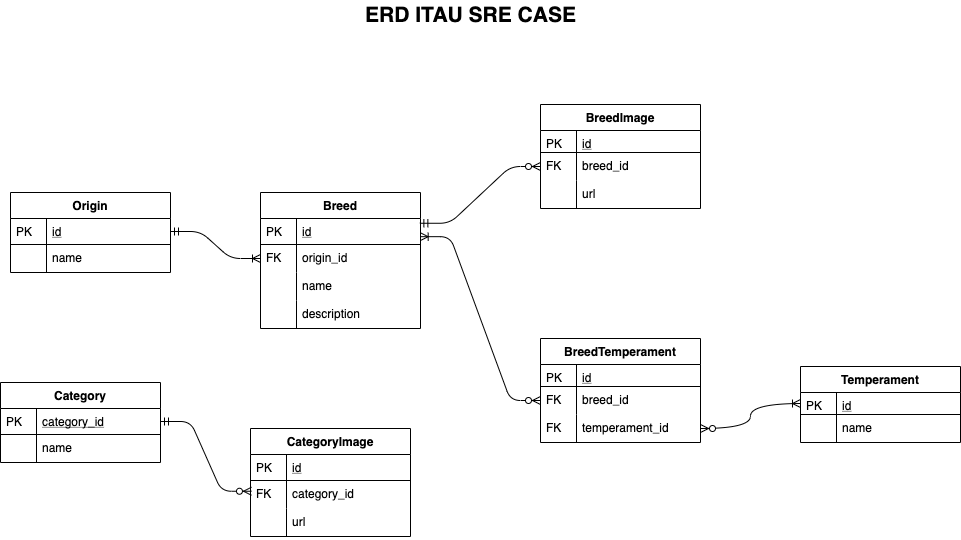

The diagram above was exported from draw.io. Its source (the exported page's mxGraphModel, read from the mxfile embedded in the PNG):
<mxGraphModel dx="4424" dy="3320" grid="1" gridSize="10" guides="1" tooltips="1" connect="1" arrows="1" fold="1" page="1" pageScale="1" pageWidth="1169" pageHeight="827" math="0" shadow="0">
  <root>
    <mxCell id="WIyWlLk6GJQsqaUBKTNV-0" />
    <mxCell id="WIyWlLk6GJQsqaUBKTNV-1" parent="WIyWlLk6GJQsqaUBKTNV-0" />
    <mxCell id="iT5lbiJCOR_2X5qmZBsD-16" value="" style="edgeStyle=entityRelationEdgeStyle;fontSize=12;html=1;endArrow=ERoneToMany;startArrow=ERmandOne;exitX=1;exitY=0.5;exitDx=0;exitDy=0;entryX=0;entryY=0.5;entryDx=0;entryDy=0;strokeColor=#000000;" parent="WIyWlLk6GJQsqaUBKTNV-1" source="iT5lbiJCOR_2X5qmZBsD-7" target="zkfFHV4jXpPFQw0GAbJ--54" edge="1">
      <mxGeometry width="100" height="100" relative="1" as="geometry">
        <mxPoint x="190" y="246" as="sourcePoint" />
        <mxPoint x="254" y="-10" as="targetPoint" />
      </mxGeometry>
    </mxCell>
    <mxCell id="iT5lbiJCOR_2X5qmZBsD-39" value="" style="edgeStyle=entityRelationEdgeStyle;fontSize=12;html=1;endArrow=ERzeroToMany;endFill=1;exitX=0.996;exitY=0.183;exitDx=0;exitDy=0;entryX=0;entryY=0.5;entryDx=0;entryDy=0;startArrow=ERmandOne;startFill=0;exitPerimeter=0;" parent="WIyWlLk6GJQsqaUBKTNV-1" source="zkfFHV4jXpPFQw0GAbJ--52" target="iT5lbiJCOR_2X5qmZBsD-31" edge="1">
      <mxGeometry width="100" height="100" relative="1" as="geometry">
        <mxPoint x="720" y="510" as="sourcePoint" />
        <mxPoint x="680" y="280" as="targetPoint" />
      </mxGeometry>
    </mxCell>
    <mxCell id="iT5lbiJCOR_2X5qmZBsD-66" value="" style="rounded=0;orthogonalLoop=1;jettySize=auto;html=1;startArrow=ERoneToMany;startFill=0;endArrow=ERzeroToMany;endFill=1;strokeColor=#000000;entryX=1;entryY=0.5;entryDx=0;entryDy=0;exitX=0;exitY=0.5;exitDx=0;exitDy=0;edgeStyle=orthogonalEdgeStyle;curved=1;" parent="WIyWlLk6GJQsqaUBKTNV-1" source="iT5lbiJCOR_2X5qmZBsD-48" target="iT5lbiJCOR_2X5qmZBsD-45" edge="1">
      <mxGeometry relative="1" as="geometry">
        <mxPoint x="750" y="528" as="targetPoint" />
      </mxGeometry>
    </mxCell>
    <mxCell id="zkfFHV4jXpPFQw0GAbJ--51" value="Breed" style="swimlane;fontStyle=1;childLayout=stackLayout;horizontal=1;startSize=26;horizontalStack=0;resizeParent=1;resizeLast=0;collapsible=1;marginBottom=0;rounded=0;shadow=0;strokeWidth=1;" parent="WIyWlLk6GJQsqaUBKTNV-1" vertex="1">
      <mxGeometry x="380" y="224" width="160" height="136" as="geometry">
        <mxRectangle x="20" y="80" width="160" height="26" as="alternateBounds" />
      </mxGeometry>
    </mxCell>
    <mxCell id="zkfFHV4jXpPFQw0GAbJ--52" value="id" style="shape=partialRectangle;top=0;left=0;right=0;bottom=1;align=left;verticalAlign=top;fillColor=none;spacingLeft=40;spacingRight=4;overflow=hidden;rotatable=0;points=[[0,0.5],[1,0.5]];portConstraint=eastwest;dropTarget=0;rounded=0;shadow=0;strokeWidth=1;fontStyle=4" parent="zkfFHV4jXpPFQw0GAbJ--51" vertex="1">
      <mxGeometry y="26" width="160" height="26" as="geometry" />
    </mxCell>
    <mxCell id="zkfFHV4jXpPFQw0GAbJ--53" value="PK" style="shape=partialRectangle;top=0;left=0;bottom=0;fillColor=none;align=left;verticalAlign=top;spacingLeft=4;spacingRight=4;overflow=hidden;rotatable=0;points=[];portConstraint=eastwest;part=1;" parent="zkfFHV4jXpPFQw0GAbJ--52" vertex="1" connectable="0">
      <mxGeometry width="36" height="26" as="geometry" />
    </mxCell>
    <mxCell id="zkfFHV4jXpPFQw0GAbJ--54" value="origin_id&#10;" style="shape=partialRectangle;top=0;left=0;right=0;bottom=0;align=left;verticalAlign=top;fillColor=none;spacingLeft=40;spacingRight=4;overflow=hidden;rotatable=0;points=[[0,0.5],[1,0.5]];portConstraint=eastwest;dropTarget=0;rounded=0;shadow=0;strokeWidth=1;" parent="zkfFHV4jXpPFQw0GAbJ--51" vertex="1">
      <mxGeometry y="52" width="160" height="28" as="geometry" />
    </mxCell>
    <mxCell id="zkfFHV4jXpPFQw0GAbJ--55" value="FK&#10;" style="shape=partialRectangle;top=0;left=0;bottom=0;fillColor=none;align=left;verticalAlign=top;spacingLeft=4;spacingRight=4;overflow=hidden;rotatable=0;points=[];portConstraint=eastwest;part=1;" parent="zkfFHV4jXpPFQw0GAbJ--54" vertex="1" connectable="0">
      <mxGeometry width="36" height="28" as="geometry" />
    </mxCell>
    <mxCell id="iT5lbiJCOR_2X5qmZBsD-0" value="name" style="shape=partialRectangle;top=0;left=0;right=0;bottom=0;align=left;verticalAlign=top;fillColor=none;spacingLeft=40;spacingRight=4;overflow=hidden;rotatable=0;points=[[0,0.5],[1,0.5]];portConstraint=eastwest;dropTarget=0;rounded=0;shadow=0;strokeWidth=1;" parent="zkfFHV4jXpPFQw0GAbJ--51" vertex="1">
      <mxGeometry y="80" width="160" height="28" as="geometry" />
    </mxCell>
    <mxCell id="iT5lbiJCOR_2X5qmZBsD-1" value="" style="shape=partialRectangle;top=0;left=0;bottom=0;fillColor=none;align=left;verticalAlign=top;spacingLeft=4;spacingRight=4;overflow=hidden;rotatable=0;points=[];portConstraint=eastwest;part=1;" parent="iT5lbiJCOR_2X5qmZBsD-0" vertex="1" connectable="0">
      <mxGeometry width="36" height="28" as="geometry" />
    </mxCell>
    <mxCell id="iT5lbiJCOR_2X5qmZBsD-2" value="description" style="shape=partialRectangle;top=0;left=0;right=0;bottom=0;align=left;verticalAlign=top;fillColor=none;spacingLeft=40;spacingRight=4;overflow=hidden;rotatable=0;points=[[0,0.5],[1,0.5]];portConstraint=eastwest;dropTarget=0;rounded=0;shadow=0;strokeWidth=1;" parent="zkfFHV4jXpPFQw0GAbJ--51" vertex="1">
      <mxGeometry y="108" width="160" height="28" as="geometry" />
    </mxCell>
    <mxCell id="iT5lbiJCOR_2X5qmZBsD-3" value="" style="shape=partialRectangle;top=0;left=0;bottom=0;fillColor=none;align=left;verticalAlign=top;spacingLeft=4;spacingRight=4;overflow=hidden;rotatable=0;points=[];portConstraint=eastwest;part=1;" parent="iT5lbiJCOR_2X5qmZBsD-2" vertex="1" connectable="0">
      <mxGeometry width="36" height="28" as="geometry" />
    </mxCell>
    <mxCell id="iT5lbiJCOR_2X5qmZBsD-70" value="" style="edgeStyle=entityRelationEdgeStyle;fontSize=12;html=1;endArrow=ERzeroToMany;endFill=1;strokeColor=#000000;entryX=0;entryY=0.5;entryDx=0;entryDy=0;exitX=0.998;exitY=0.699;exitDx=0;exitDy=0;startArrow=ERoneToMany;startFill=0;exitPerimeter=0;" parent="WIyWlLk6GJQsqaUBKTNV-1" source="zkfFHV4jXpPFQw0GAbJ--52" target="iT5lbiJCOR_2X5qmZBsD-43" edge="1">
      <mxGeometry width="100" height="100" relative="1" as="geometry">
        <mxPoint x="510" y="470" as="sourcePoint" />
        <mxPoint x="590" y="450" as="targetPoint" />
      </mxGeometry>
    </mxCell>
    <mxCell id="iT5lbiJCOR_2X5qmZBsD-91" value="" style="edgeStyle=entityRelationEdgeStyle;fontSize=12;html=1;endArrow=ERzeroToMany;endFill=1;entryX=0.006;entryY=0.384;entryDx=0;entryDy=0;startArrow=ERmandOne;startFill=0;exitX=1;exitY=0.5;exitDx=0;exitDy=0;entryPerimeter=0;" parent="WIyWlLk6GJQsqaUBKTNV-1" source="iT5lbiJCOR_2X5qmZBsD-73" target="iT5lbiJCOR_2X5qmZBsD-85" edge="1">
      <mxGeometry width="100" height="100" relative="1" as="geometry">
        <mxPoint x="165" y="516" as="sourcePoint" />
        <mxPoint x="495" y="726" as="targetPoint" />
      </mxGeometry>
    </mxCell>
    <mxCell id="iT5lbiJCOR_2X5qmZBsD-40" value="BreedTemperament" style="swimlane;fontStyle=1;childLayout=stackLayout;horizontal=1;startSize=26;horizontalStack=0;resizeParent=1;resizeLast=0;collapsible=1;marginBottom=0;rounded=0;shadow=0;strokeWidth=1;" parent="WIyWlLk6GJQsqaUBKTNV-1" vertex="1">
      <mxGeometry x="660" y="370" width="160" height="104" as="geometry">
        <mxRectangle x="20" y="80" width="160" height="26" as="alternateBounds" />
      </mxGeometry>
    </mxCell>
    <mxCell id="iT5lbiJCOR_2X5qmZBsD-41" value="id" style="shape=partialRectangle;top=0;left=0;right=0;bottom=1;align=left;verticalAlign=top;fillColor=none;spacingLeft=40;spacingRight=4;overflow=hidden;rotatable=0;points=[[0,0.5],[1,0.5]];portConstraint=eastwest;dropTarget=0;rounded=0;shadow=0;strokeWidth=1;fontStyle=4" parent="iT5lbiJCOR_2X5qmZBsD-40" vertex="1">
      <mxGeometry y="26" width="160" height="22" as="geometry" />
    </mxCell>
    <mxCell id="iT5lbiJCOR_2X5qmZBsD-42" value="PK" style="shape=partialRectangle;top=0;left=0;bottom=0;fillColor=none;align=left;verticalAlign=top;spacingLeft=4;spacingRight=4;overflow=hidden;rotatable=0;points=[];portConstraint=eastwest;part=1;" parent="iT5lbiJCOR_2X5qmZBsD-41" vertex="1" connectable="0">
      <mxGeometry width="36" height="22" as="geometry" />
    </mxCell>
    <mxCell id="iT5lbiJCOR_2X5qmZBsD-43" value="breed_id" style="shape=partialRectangle;top=0;left=0;right=0;bottom=0;align=left;verticalAlign=top;fillColor=none;spacingLeft=40;spacingRight=4;overflow=hidden;rotatable=0;points=[[0,0.5],[1,0.5]];portConstraint=eastwest;dropTarget=0;rounded=0;shadow=0;strokeWidth=1;" parent="iT5lbiJCOR_2X5qmZBsD-40" vertex="1">
      <mxGeometry y="48" width="160" height="28" as="geometry" />
    </mxCell>
    <mxCell id="iT5lbiJCOR_2X5qmZBsD-44" value="FK&#10;" style="shape=partialRectangle;top=0;left=0;bottom=0;fillColor=none;align=left;verticalAlign=top;spacingLeft=4;spacingRight=4;overflow=hidden;rotatable=0;points=[];portConstraint=eastwest;part=1;" parent="iT5lbiJCOR_2X5qmZBsD-43" vertex="1" connectable="0">
      <mxGeometry width="36" height="28" as="geometry" />
    </mxCell>
    <mxCell id="iT5lbiJCOR_2X5qmZBsD-45" value="temperament_id" style="shape=partialRectangle;top=0;left=0;right=0;bottom=0;align=left;verticalAlign=top;fillColor=none;spacingLeft=40;spacingRight=4;overflow=hidden;rotatable=0;points=[[0,0.5],[1,0.5]];portConstraint=eastwest;dropTarget=0;rounded=0;shadow=0;strokeWidth=1;" parent="iT5lbiJCOR_2X5qmZBsD-40" vertex="1">
      <mxGeometry y="76" width="160" height="28" as="geometry" />
    </mxCell>
    <mxCell id="iT5lbiJCOR_2X5qmZBsD-46" value="FK" style="shape=partialRectangle;top=0;left=0;bottom=0;fillColor=none;align=left;verticalAlign=top;spacingLeft=4;spacingRight=4;overflow=hidden;rotatable=0;points=[];portConstraint=eastwest;part=1;" parent="iT5lbiJCOR_2X5qmZBsD-45" vertex="1" connectable="0">
      <mxGeometry width="36" height="28" as="geometry" />
    </mxCell>
    <mxCell id="iT5lbiJCOR_2X5qmZBsD-28" value="BreedImage" style="swimlane;fontStyle=1;childLayout=stackLayout;horizontal=1;startSize=26;horizontalStack=0;resizeParent=1;resizeLast=0;collapsible=1;marginBottom=0;rounded=0;shadow=0;strokeWidth=1;" parent="WIyWlLk6GJQsqaUBKTNV-1" vertex="1">
      <mxGeometry x="660" y="136" width="160" height="104" as="geometry">
        <mxRectangle x="20" y="80" width="160" height="26" as="alternateBounds" />
      </mxGeometry>
    </mxCell>
    <mxCell id="iT5lbiJCOR_2X5qmZBsD-29" value="id" style="shape=partialRectangle;top=0;left=0;right=0;bottom=1;align=left;verticalAlign=top;fillColor=none;spacingLeft=40;spacingRight=4;overflow=hidden;rotatable=0;points=[[0,0.5],[1,0.5]];portConstraint=eastwest;dropTarget=0;rounded=0;shadow=0;strokeWidth=1;fontStyle=4" parent="iT5lbiJCOR_2X5qmZBsD-28" vertex="1">
      <mxGeometry y="26" width="160" height="22" as="geometry" />
    </mxCell>
    <mxCell id="iT5lbiJCOR_2X5qmZBsD-30" value="PK" style="shape=partialRectangle;top=0;left=0;bottom=0;fillColor=none;align=left;verticalAlign=top;spacingLeft=4;spacingRight=4;overflow=hidden;rotatable=0;points=[];portConstraint=eastwest;part=1;" parent="iT5lbiJCOR_2X5qmZBsD-29" vertex="1" connectable="0">
      <mxGeometry width="36" height="22" as="geometry" />
    </mxCell>
    <mxCell id="iT5lbiJCOR_2X5qmZBsD-31" value="breed_id" style="shape=partialRectangle;top=0;left=0;right=0;bottom=0;align=left;verticalAlign=top;fillColor=none;spacingLeft=40;spacingRight=4;overflow=hidden;rotatable=0;points=[[0,0.5],[1,0.5]];portConstraint=eastwest;dropTarget=0;rounded=0;shadow=0;strokeWidth=1;" parent="iT5lbiJCOR_2X5qmZBsD-28" vertex="1">
      <mxGeometry y="48" width="160" height="28" as="geometry" />
    </mxCell>
    <mxCell id="iT5lbiJCOR_2X5qmZBsD-32" value="FK&#10;" style="shape=partialRectangle;top=0;left=0;bottom=0;fillColor=none;align=left;verticalAlign=top;spacingLeft=4;spacingRight=4;overflow=hidden;rotatable=0;points=[];portConstraint=eastwest;part=1;" parent="iT5lbiJCOR_2X5qmZBsD-31" vertex="1" connectable="0">
      <mxGeometry width="36" height="28" as="geometry" />
    </mxCell>
    <mxCell id="iT5lbiJCOR_2X5qmZBsD-33" value="url" style="shape=partialRectangle;top=0;left=0;right=0;bottom=0;align=left;verticalAlign=top;fillColor=none;spacingLeft=40;spacingRight=4;overflow=hidden;rotatable=0;points=[[0,0.5],[1,0.5]];portConstraint=eastwest;dropTarget=0;rounded=0;shadow=0;strokeWidth=1;" parent="iT5lbiJCOR_2X5qmZBsD-28" vertex="1">
      <mxGeometry y="76" width="160" height="28" as="geometry" />
    </mxCell>
    <mxCell id="iT5lbiJCOR_2X5qmZBsD-34" value="" style="shape=partialRectangle;top=0;left=0;bottom=0;fillColor=none;align=left;verticalAlign=top;spacingLeft=4;spacingRight=4;overflow=hidden;rotatable=0;points=[];portConstraint=eastwest;part=1;" parent="iT5lbiJCOR_2X5qmZBsD-33" vertex="1" connectable="0">
      <mxGeometry width="36" height="28" as="geometry" />
    </mxCell>
    <mxCell id="iT5lbiJCOR_2X5qmZBsD-47" value="Temperament" style="swimlane;fontStyle=1;childLayout=stackLayout;horizontal=1;startSize=26;horizontalStack=0;resizeParent=1;resizeLast=0;collapsible=1;marginBottom=0;rounded=0;shadow=0;strokeWidth=1;" parent="WIyWlLk6GJQsqaUBKTNV-1" vertex="1">
      <mxGeometry x="920" y="398" width="160" height="76" as="geometry">
        <mxRectangle x="20" y="80" width="160" height="26" as="alternateBounds" />
      </mxGeometry>
    </mxCell>
    <mxCell id="iT5lbiJCOR_2X5qmZBsD-48" value="id" style="shape=partialRectangle;top=0;left=0;right=0;bottom=1;align=left;verticalAlign=top;fillColor=none;spacingLeft=40;spacingRight=4;overflow=hidden;rotatable=0;points=[[0,0.5],[1,0.5]];portConstraint=eastwest;dropTarget=0;rounded=0;shadow=0;strokeWidth=1;fontStyle=4" parent="iT5lbiJCOR_2X5qmZBsD-47" vertex="1">
      <mxGeometry y="26" width="160" height="22" as="geometry" />
    </mxCell>
    <mxCell id="iT5lbiJCOR_2X5qmZBsD-49" value="PK" style="shape=partialRectangle;top=0;left=0;bottom=0;fillColor=none;align=left;verticalAlign=top;spacingLeft=4;spacingRight=4;overflow=hidden;rotatable=0;points=[];portConstraint=eastwest;part=1;" parent="iT5lbiJCOR_2X5qmZBsD-48" vertex="1" connectable="0">
      <mxGeometry width="36" height="22" as="geometry" />
    </mxCell>
    <mxCell id="iT5lbiJCOR_2X5qmZBsD-50" value="name" style="shape=partialRectangle;top=0;left=0;right=0;bottom=0;align=left;verticalAlign=top;fillColor=none;spacingLeft=40;spacingRight=4;overflow=hidden;rotatable=0;points=[[0,0.5],[1,0.5]];portConstraint=eastwest;dropTarget=0;rounded=0;shadow=0;strokeWidth=1;" parent="iT5lbiJCOR_2X5qmZBsD-47" vertex="1">
      <mxGeometry y="48" width="160" height="28" as="geometry" />
    </mxCell>
    <mxCell id="iT5lbiJCOR_2X5qmZBsD-51" value="" style="shape=partialRectangle;top=0;left=0;bottom=0;fillColor=none;align=left;verticalAlign=top;spacingLeft=4;spacingRight=4;overflow=hidden;rotatable=0;points=[];portConstraint=eastwest;part=1;" parent="iT5lbiJCOR_2X5qmZBsD-50" vertex="1" connectable="0">
      <mxGeometry width="36" height="28" as="geometry" />
    </mxCell>
    <mxCell id="iT5lbiJCOR_2X5qmZBsD-6" value="Origin" style="swimlane;fontStyle=1;childLayout=stackLayout;horizontal=1;startSize=26;horizontalStack=0;resizeParent=1;resizeLast=0;collapsible=1;marginBottom=0;rounded=0;shadow=0;strokeWidth=1;" parent="WIyWlLk6GJQsqaUBKTNV-1" vertex="1">
      <mxGeometry x="130" y="224" width="160" height="80" as="geometry">
        <mxRectangle x="20" y="80" width="160" height="26" as="alternateBounds" />
      </mxGeometry>
    </mxCell>
    <mxCell id="iT5lbiJCOR_2X5qmZBsD-7" value="id" style="shape=partialRectangle;top=0;left=0;right=0;bottom=1;align=left;verticalAlign=top;fillColor=none;spacingLeft=40;spacingRight=4;overflow=hidden;rotatable=0;points=[[0,0.5],[1,0.5]];portConstraint=eastwest;dropTarget=0;rounded=0;shadow=0;strokeWidth=1;fontStyle=4" parent="iT5lbiJCOR_2X5qmZBsD-6" vertex="1">
      <mxGeometry y="26" width="160" height="26" as="geometry" />
    </mxCell>
    <mxCell id="iT5lbiJCOR_2X5qmZBsD-8" value="PK" style="shape=partialRectangle;top=0;left=0;bottom=0;fillColor=none;align=left;verticalAlign=top;spacingLeft=4;spacingRight=4;overflow=hidden;rotatable=0;points=[];portConstraint=eastwest;part=1;" parent="iT5lbiJCOR_2X5qmZBsD-7" vertex="1" connectable="0">
      <mxGeometry width="36" height="26" as="geometry" />
    </mxCell>
    <mxCell id="iT5lbiJCOR_2X5qmZBsD-11" value="name" style="shape=partialRectangle;top=0;left=0;right=0;bottom=0;align=left;verticalAlign=top;fillColor=none;spacingLeft=40;spacingRight=4;overflow=hidden;rotatable=0;points=[[0,0.5],[1,0.5]];portConstraint=eastwest;dropTarget=0;rounded=0;shadow=0;strokeWidth=1;" parent="iT5lbiJCOR_2X5qmZBsD-6" vertex="1">
      <mxGeometry y="52" width="160" height="28" as="geometry" />
    </mxCell>
    <mxCell id="iT5lbiJCOR_2X5qmZBsD-12" value="" style="shape=partialRectangle;top=0;left=0;bottom=0;fillColor=none;align=left;verticalAlign=top;spacingLeft=4;spacingRight=4;overflow=hidden;rotatable=0;points=[];portConstraint=eastwest;part=1;" parent="iT5lbiJCOR_2X5qmZBsD-11" vertex="1" connectable="0">
      <mxGeometry width="36" height="28" as="geometry" />
    </mxCell>
    <mxCell id="iT5lbiJCOR_2X5qmZBsD-72" value="Category" style="swimlane;fontStyle=1;childLayout=stackLayout;horizontal=1;startSize=26;horizontalStack=0;resizeParent=1;resizeLast=0;collapsible=1;marginBottom=0;rounded=0;shadow=0;strokeWidth=1;" parent="WIyWlLk6GJQsqaUBKTNV-1" vertex="1">
      <mxGeometry x="120" y="414" width="160" height="80" as="geometry">
        <mxRectangle x="20" y="80" width="160" height="26" as="alternateBounds" />
      </mxGeometry>
    </mxCell>
    <mxCell id="iT5lbiJCOR_2X5qmZBsD-73" value="category_id" style="shape=partialRectangle;top=0;left=0;right=0;bottom=1;align=left;verticalAlign=top;fillColor=none;spacingLeft=40;spacingRight=4;overflow=hidden;rotatable=0;points=[[0,0.5],[1,0.5]];portConstraint=eastwest;dropTarget=0;rounded=0;shadow=0;strokeWidth=1;fontStyle=4" parent="iT5lbiJCOR_2X5qmZBsD-72" vertex="1">
      <mxGeometry y="26" width="160" height="26" as="geometry" />
    </mxCell>
    <mxCell id="iT5lbiJCOR_2X5qmZBsD-74" value="PK" style="shape=partialRectangle;top=0;left=0;bottom=0;fillColor=none;align=left;verticalAlign=top;spacingLeft=4;spacingRight=4;overflow=hidden;rotatable=0;points=[];portConstraint=eastwest;part=1;" parent="iT5lbiJCOR_2X5qmZBsD-73" vertex="1" connectable="0">
      <mxGeometry width="36" height="26" as="geometry" />
    </mxCell>
    <mxCell id="iT5lbiJCOR_2X5qmZBsD-75" value="name" style="shape=partialRectangle;top=0;left=0;right=0;bottom=0;align=left;verticalAlign=top;fillColor=none;spacingLeft=40;spacingRight=4;overflow=hidden;rotatable=0;points=[[0,0.5],[1,0.5]];portConstraint=eastwest;dropTarget=0;rounded=0;shadow=0;strokeWidth=1;" parent="iT5lbiJCOR_2X5qmZBsD-72" vertex="1">
      <mxGeometry y="52" width="160" height="28" as="geometry" />
    </mxCell>
    <mxCell id="iT5lbiJCOR_2X5qmZBsD-76" value="" style="shape=partialRectangle;top=0;left=0;bottom=0;fillColor=none;align=left;verticalAlign=top;spacingLeft=4;spacingRight=4;overflow=hidden;rotatable=0;points=[];portConstraint=eastwest;part=1;" parent="iT5lbiJCOR_2X5qmZBsD-75" vertex="1" connectable="0">
      <mxGeometry width="36" height="28" as="geometry" />
    </mxCell>
    <mxCell id="iT5lbiJCOR_2X5qmZBsD-82" value="CategoryImage" style="swimlane;fontStyle=1;childLayout=stackLayout;horizontal=1;startSize=26;horizontalStack=0;resizeParent=1;resizeLast=0;collapsible=1;marginBottom=0;rounded=0;shadow=0;strokeWidth=1;" parent="WIyWlLk6GJQsqaUBKTNV-1" vertex="1">
      <mxGeometry x="370" y="460" width="160" height="108" as="geometry">
        <mxRectangle x="20" y="80" width="160" height="26" as="alternateBounds" />
      </mxGeometry>
    </mxCell>
    <mxCell id="iT5lbiJCOR_2X5qmZBsD-83" value="id" style="shape=partialRectangle;top=0;left=0;right=0;bottom=1;align=left;verticalAlign=top;fillColor=none;spacingLeft=40;spacingRight=4;overflow=hidden;rotatable=0;points=[[0,0.5],[1,0.5]];portConstraint=eastwest;dropTarget=0;rounded=0;shadow=0;strokeWidth=1;fontStyle=4" parent="iT5lbiJCOR_2X5qmZBsD-82" vertex="1">
      <mxGeometry y="26" width="160" height="26" as="geometry" />
    </mxCell>
    <mxCell id="iT5lbiJCOR_2X5qmZBsD-84" value="PK" style="shape=partialRectangle;top=0;left=0;bottom=0;fillColor=none;align=left;verticalAlign=top;spacingLeft=4;spacingRight=4;overflow=hidden;rotatable=0;points=[];portConstraint=eastwest;part=1;" parent="iT5lbiJCOR_2X5qmZBsD-83" vertex="1" connectable="0">
      <mxGeometry width="36" height="26" as="geometry" />
    </mxCell>
    <mxCell id="iT5lbiJCOR_2X5qmZBsD-85" value="category_id" style="shape=partialRectangle;top=0;left=0;right=0;bottom=0;align=left;verticalAlign=top;fillColor=none;spacingLeft=40;spacingRight=4;overflow=hidden;rotatable=0;points=[[0,0.5],[1,0.5]];portConstraint=eastwest;dropTarget=0;rounded=0;shadow=0;strokeWidth=1;" parent="iT5lbiJCOR_2X5qmZBsD-82" vertex="1">
      <mxGeometry y="52" width="160" height="28" as="geometry" />
    </mxCell>
    <mxCell id="iT5lbiJCOR_2X5qmZBsD-86" value="FK" style="shape=partialRectangle;top=0;left=0;bottom=0;fillColor=none;align=left;verticalAlign=top;spacingLeft=4;spacingRight=4;overflow=hidden;rotatable=0;points=[];portConstraint=eastwest;part=1;" parent="iT5lbiJCOR_2X5qmZBsD-85" vertex="1" connectable="0">
      <mxGeometry width="36" height="28" as="geometry" />
    </mxCell>
    <mxCell id="iT5lbiJCOR_2X5qmZBsD-87" value="url" style="shape=partialRectangle;top=0;left=0;right=0;bottom=0;align=left;verticalAlign=top;fillColor=none;spacingLeft=40;spacingRight=4;overflow=hidden;rotatable=0;points=[[0,0.5],[1,0.5]];portConstraint=eastwest;dropTarget=0;rounded=0;shadow=0;strokeWidth=1;" parent="iT5lbiJCOR_2X5qmZBsD-82" vertex="1">
      <mxGeometry y="80" width="160" height="28" as="geometry" />
    </mxCell>
    <mxCell id="iT5lbiJCOR_2X5qmZBsD-88" value="" style="shape=partialRectangle;top=0;left=0;bottom=0;fillColor=none;align=left;verticalAlign=top;spacingLeft=4;spacingRight=4;overflow=hidden;rotatable=0;points=[];portConstraint=eastwest;part=1;" parent="iT5lbiJCOR_2X5qmZBsD-87" vertex="1" connectable="0">
      <mxGeometry width="36" height="28" as="geometry" />
    </mxCell>
    <mxCell id="iT5lbiJCOR_2X5qmZBsD-92" value="ERD ITAU SRE CASE" style="text;html=1;align=center;verticalAlign=middle;resizable=0;points=[];autosize=1;fontStyle=1;fontSize=21;" parent="WIyWlLk6GJQsqaUBKTNV-1" vertex="1">
      <mxGeometry x="475" y="32" width="230" height="30" as="geometry" />
    </mxCell>
  </root>
</mxGraphModel>